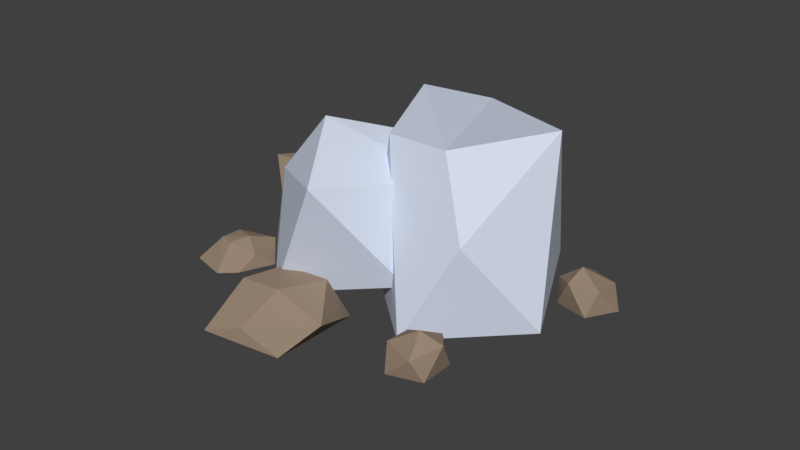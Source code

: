 # Source: Iron.blend  (saved by Blender 2.78.0; exported with 4.5.12 LTS)
import bpy
from mathutils import Matrix  # noqa: F401  (used for matrix-valued properties, if any)

bpy.ops.wm.read_factory_settings(use_empty=True)
scene = bpy.context.scene
scene.name = 'Scene'

# ---- collections
col_collection_1 = bpy.data.collections.new('Collection 1'); scene.collection.children.link(col_collection_1)

# ---- materials (node trees are filled in below, after node groups)
mat_material_002 = bpy.data.materials.new('Material.002')
mat_material_002.alpha_threshold = 0.0
mat_material_002.use_transparent_shadow = False
mat_material_002.diffuse_color = (0.6679, 0.7283, 0.8563, 1.0)
mat_material_002.roughness = 0.5
mat_material_001 = bpy.data.materials.new('Material.001')
mat_material_001.alpha_threshold = 0.0
mat_material_001.use_transparent_shadow = False
mat_material_001.diffuse_color = (0.3108, 0.2322, 0.1691, 1.0)
mat_material_001.roughness = 0.5

# ---- material node trees

# ---- world
world_world = bpy.data.worlds.new('World'); scene.world = world_world
world_world.color = (0.05088, 0.05088, 0.05088)
world_world.use_sun_shadow = False
world_world.sun_shadow_jitter_overblur = 0.0
world_world.cycles.sampling_method = 'MANUAL'

# ---- meshes
me_icosphere_007 = bpy.data.meshes.new('Icosphere.007')
me_icosphere_007.from_pydata([(-2.847e-09, 0.09472, -0.4633), (0.4218, -0.2687, -0.3246), (-0.2812, -0.6613, -0.4472), (-0.8586, -0.06885, -0.4955), (-0.2764, 0.7217, -0.4472), (0.4691, 0.4202, -0.3759), (0.04115, -0.4847, 0.6693), (-0.6857, -0.3829, 0.1559), (-0.5729, 0.2675, 0.6183), (0.1599, 0.6815, 0.6205), (0.4088, 0.3229, 0.5522), (-0.561, -0.1499, 0.6322)], [], [(0, 1, 2), (1, 0, 5), (0, 2, 3), (0, 3, 4), (0, 4, 5), (1, 5, 10), (2, 1, 6), (3, 2, 7), (4, 3, 8), (5, 4, 9), (1, 10, 6), (2, 6, 7), (3, 7, 8), (4, 8, 9), (5, 9, 10), (6, 10, 11), (7, 6, 11), (8, 7, 11), (9, 8, 11), (10, 9, 11)])
me_icosphere_007.materials.append(mat_material_002)
me_icosphere_007.use_remesh_preserve_volume = False
me_icosphere_007.use_remesh_preserve_attributes = False
me_icosphere_007.use_mirror_vertex_groups = False
me_icosphere_007.update()
me_icosphere_006 = bpy.data.meshes.new('Icosphere.006')
me_icosphere_006.from_pydata([(-2.847e-09, 0.09472, -0.4633), (0.4218, -0.2687, -0.3246), (-0.2812, -0.6613, -0.4472), (-0.8586, -0.06885, -0.4955), (-0.2764, 0.7217, -0.4472), (0.4691, 0.4202, -0.3759), (0.07648, -0.7061, 0.3622), (-0.4875, -0.3279, 0.2037), (-0.652, 0.3564, 0.1611), (0.2582, 0.4705, 0.3262), (0.4442, 0.1015, 0.2451), (-0.22, -0.2322, 0.5794)], [], [(0, 1, 2), (1, 0, 5), (0, 2, 3), (0, 3, 4), (0, 4, 5), (1, 5, 10), (2, 1, 6), (3, 2, 7), (4, 3, 8), (5, 4, 9), (1, 10, 6), (2, 6, 7), (3, 7, 8), (4, 8, 9), (5, 9, 10), (6, 10, 11), (7, 6, 11), (8, 7, 11), (9, 8, 11), (10, 9, 11)])
me_icosphere_006.materials.append(mat_material_002)
me_icosphere_006.use_remesh_preserve_volume = False
me_icosphere_006.use_remesh_preserve_attributes = False
me_icosphere_006.use_mirror_vertex_groups = False
me_icosphere_006.update()
me_icosphere_005 = bpy.data.meshes.new('Icosphere.005')
me_icosphere_005.from_pydata([(0.0, 0.0, -1.0), (0.7236, -0.5257, -0.4472), (-0.2764, -0.8506, -0.4472), (-0.5686, -0.1107, -0.3892), (-0.2764, 0.8506, -0.4472), (0.7236, 0.5257, -0.4472), (0.1696, -0.4147, 0.4406), (-0.7236, -0.5257, 0.4472), (-0.8407, 0.253, 0.02195), (-0.0253, 0.8751, 0.2926), (0.643, -0.007011, 0.2829), (-0.03083, 0.4036, 0.4283)], [], [(0, 1, 2), (1, 0, 5), (0, 2, 3), (0, 3, 4), (0, 4, 5), (1, 5, 10), (2, 1, 6), (3, 2, 7), (4, 3, 8), (5, 4, 9), (1, 10, 6), (2, 6, 7), (3, 7, 8), (4, 8, 9), (5, 9, 10), (6, 10, 11), (7, 6, 11), (8, 7, 11), (9, 8, 11), (10, 9, 11)])
me_icosphere_005.materials.append(mat_material_001)
me_icosphere_005.use_remesh_preserve_volume = False
me_icosphere_005.use_remesh_preserve_attributes = False
me_icosphere_005.use_mirror_vertex_groups = False
me_icosphere_005.update()
me_icosphere_004 = bpy.data.meshes.new('Icosphere.004')
me_icosphere_004.from_pydata([(0.0, 0.0, -0.507), (0.7236, -0.5257, -0.4472), (-0.2764, -0.8506, -0.4472), (-0.8944, 0.0, -0.4472), (-0.2764, 0.8506, -0.4472), (0.7236, 0.5257, -0.4472), (0.435, -0.7607, 0.1696), (-0.5722, -0.3957, 0.187), (-0.5587, 0.3969, 0.1349), (0.3603, 0.6472, 0.2737), (0.8944, 0.0, 0.4472), (0.2253, -0.1163, 0.6798)], [], [(0, 1, 2), (1, 0, 5), (0, 2, 3), (0, 3, 4), (0, 4, 5), (1, 5, 10), (2, 1, 6), (3, 2, 7), (4, 3, 8), (5, 4, 9), (1, 10, 6), (2, 6, 7), (3, 7, 8), (4, 8, 9), (5, 9, 10), (6, 10, 11), (7, 6, 11), (8, 7, 11), (9, 8, 11), (10, 9, 11)])
me_icosphere_004.materials.append(mat_material_001)
me_icosphere_004.use_remesh_preserve_volume = False
me_icosphere_004.use_remesh_preserve_attributes = False
me_icosphere_004.use_mirror_vertex_groups = False
me_icosphere_004.update()
me_icosphere_003 = bpy.data.meshes.new('Icosphere.003')
me_icosphere_003.from_pydata([(0.0, 0.0, -0.507), (0.7236, -0.5257, -0.4472), (-0.2764, -0.8506, -0.4472), (-0.8944, 0.0, -0.4472), (-0.2764, 0.8506, -0.4472), (0.7236, 0.5257, -0.4472), (0.435, -0.7607, 0.1696), (-0.5722, -0.3957, 0.187), (-0.5587, 0.3969, 0.1349), (0.3603, 0.6472, 0.2737), (0.8944, 0.0, 0.4472), (0.2253, -0.1163, 0.6798)], [], [(0, 1, 2), (1, 0, 5), (0, 2, 3), (0, 3, 4), (0, 4, 5), (1, 5, 10), (2, 1, 6), (3, 2, 7), (4, 3, 8), (5, 4, 9), (1, 10, 6), (2, 6, 7), (3, 7, 8), (4, 8, 9), (5, 9, 10), (6, 10, 11), (7, 6, 11), (8, 7, 11), (9, 8, 11), (10, 9, 11)])
me_icosphere_003.materials.append(mat_material_001)
me_icosphere_003.use_remesh_preserve_volume = False
me_icosphere_003.use_remesh_preserve_attributes = False
me_icosphere_003.use_mirror_vertex_groups = False
me_icosphere_003.update()
me_icosphere_002 = bpy.data.meshes.new('Icosphere.002')
me_icosphere_002.from_pydata([(-0.3566, -0.03962, -0.2241), (0.5168, -0.4212, -0.1375), (-0.2764, -0.8506, -0.1814), (-0.8944, 0.0, -0.1814), (0.04262, 0.8306, -0.192), (0.5574, 0.3086, -0.1736), (0.3254, -0.4795, 0.3762), (-0.4049, -0.3534, 0.3661), (-0.5234, 0.7628, 0.4285), (0.1227, 0.6879, 0.3298), (0.8944, 0.0, 0.4472), (0.1675, 0.1134, 0.6501)], [], [(0, 1, 2), (1, 0, 5), (0, 2, 3), (0, 3, 4), (0, 4, 5), (1, 5, 10), (2, 1, 6), (3, 2, 7), (4, 3, 8), (5, 4, 9), (1, 10, 6), (2, 6, 7), (3, 7, 8), (4, 8, 9), (5, 9, 10), (6, 10, 11), (7, 6, 11), (8, 7, 11), (9, 8, 11), (10, 9, 11)])
me_icosphere_002.materials.append(mat_material_001)
me_icosphere_002.use_remesh_preserve_volume = False
me_icosphere_002.use_remesh_preserve_attributes = False
me_icosphere_002.use_mirror_vertex_groups = False
me_icosphere_002.update()
me_icosphere_001 = bpy.data.meshes.new('Icosphere.001')
me_icosphere_001.from_pydata([(-0.1295, 0.2783, -0.5958), (0.1926, 0.1825, -0.2403), (-0.3119, 0.08057, -0.02808), (-0.543, 0.3116, -0.6153), (-0.2734, 0.7074, -0.2732), (0.6193, 0.4476, -0.3196), (0.0568, 0.1651, 0.1608), (-0.4595, 0.2507, 0.1503), (-0.8945, 0.8053, -0.1369), (0.02856, 1.245, 0.4042), (0.6223, 0.5336, 0.2985), (-0.1148, 0.4629, 0.4026)], [], [(0, 1, 2), (1, 0, 5), (0, 2, 3), (0, 3, 4), (0, 4, 5), (1, 5, 10), (2, 1, 6), (3, 2, 7), (4, 3, 8), (5, 4, 9), (1, 10, 6), (2, 6, 7), (3, 7, 8), (4, 8, 9), (5, 9, 10), (6, 10, 11), (7, 6, 11), (8, 7, 11), (9, 8, 11), (10, 9, 11)])
me_icosphere_001.materials.append(mat_material_001)
me_icosphere_001.use_remesh_preserve_volume = False
me_icosphere_001.use_remesh_preserve_attributes = False
me_icosphere_001.use_mirror_vertex_groups = False
me_icosphere_001.update()
me_icosphere = bpy.data.meshes.new('Icosphere')
me_icosphere.from_pydata([(0.06444, -0.1432, -0.7464), (0.3146, 0.008868, -0.3841), (-0.3683, 0.01939, -0.107), (-0.9392, 0.5754, -0.4109), (-0.2734, 0.7074, -0.2732), (0.6193, 0.4476, -0.3196), (0.0568, 0.1651, 0.1608), (-0.4592, 0.3717, 0.2827), (-0.7142, 1.037, 0.1546), (0.02856, 1.245, 0.4042), (0.6223, 0.5336, 0.2985), (-0.01192, 0.6139, 0.5896)], [], [(0, 1, 2), (1, 0, 5), (0, 2, 3), (0, 3, 4), (0, 4, 5), (1, 5, 10), (2, 1, 6), (3, 2, 7), (4, 3, 8), (5, 4, 9), (1, 10, 6), (2, 6, 7), (3, 7, 8), (4, 8, 9), (5, 9, 10), (6, 10, 11), (7, 6, 11), (8, 7, 11), (9, 8, 11), (10, 9, 11)])
me_icosphere.materials.append(mat_material_001)
me_icosphere.use_remesh_preserve_volume = False
me_icosphere.use_remesh_preserve_attributes = False
me_icosphere.use_mirror_vertex_groups = False
me_icosphere.update()

# ---- objects
ob_icosphere_007 = bpy.data.objects.new('Icosphere.007', me_icosphere_007)
ob_icosphere_006 = bpy.data.objects.new('Icosphere.006', me_icosphere_006)
ob_icosphere_005 = bpy.data.objects.new('Icosphere.005', me_icosphere_005)
ob_icosphere_004 = bpy.data.objects.new('Icosphere.004', me_icosphere_004)
ob_icosphere_003 = bpy.data.objects.new('Icosphere.003', me_icosphere_003)
ob_icosphere_002 = bpy.data.objects.new('Icosphere.002', me_icosphere_002)
ob_icosphere_001 = bpy.data.objects.new('Icosphere.001', me_icosphere_001)
ob_icosphere = bpy.data.objects.new('Icosphere', me_icosphere)

# ---- transforms, parenting, visibility, modifiers, constraints
ob_icosphere_007.location = (0.7774, 1.97, 1.028)
ob_icosphere_007.rotation_euler = (0.0, -0.0, 1.495)
ob_icosphere_007.scale = (2.02, 2.02, 2.02)
ob_icosphere_007.lineart.crease_threshold = 0.0
ob_icosphere_006.location = (-0.2525, 1.164, 1.163)
ob_icosphere_006.scale = (2.02, 2.02, 2.02)
ob_icosphere_006.lineart.crease_threshold = 0.0
ob_icosphere_005.location = (-2.112, 2.14, 0.6017)
ob_icosphere_005.scale = (0.7553, 0.7553, 0.7553)
ob_icosphere_005.lineart.crease_threshold = 0.0
ob_icosphere_004.location = (2.055, 2.413, 0.2396)
ob_icosphere_004.rotation_euler = (0.0, -0.0, -1.793)
ob_icosphere_004.scale = (0.4493, 0.4493, 0.4493)
ob_icosphere_004.lineart.crease_threshold = 0.0
ob_icosphere_003.location = (1.247, -0.01006, 0.2396)
ob_icosphere_003.scale = (0.4493, 0.4493, 0.4493)
ob_icosphere_003.lineart.crease_threshold = 0.0
ob_icosphere_002.location = (-0.2664, 3.556, 0.2488)
ob_icosphere_002.rotation_euler = (3.659e-09, -0.231, -3.154e-08)
ob_icosphere_002.lineart.crease_threshold = 0.0
ob_icosphere_001.location = (-1.843, 0.3393, 0.421)
ob_icosphere_001.rotation_euler = (-0.8302, 0.1424, 0.8504)
ob_icosphere_001.scale = (0.6478, 0.6478, 0.6478)
ob_icosphere_001.lineart.crease_threshold = 0.0
ob_icosphere.location = (-0.5042, -0.7382, 0.6763)
ob_icosphere.rotation_euler = (-0.8302, 0.1424, -0.511)
ob_icosphere.lineart.crease_threshold = 0.0

# ---- collection membership
col_collection_1.objects.link(ob_icosphere_007)
col_collection_1.objects.link(ob_icosphere_006)
col_collection_1.objects.link(ob_icosphere_005)
col_collection_1.objects.link(ob_icosphere_004)
col_collection_1.objects.link(ob_icosphere_003)
col_collection_1.objects.link(ob_icosphere_002)
col_collection_1.objects.link(ob_icosphere_001)
col_collection_1.objects.link(ob_icosphere)

# ---- scene / render settings (as saved in the file)
scene.frame_start = 1; scene.frame_end = 250; scene.frame_set(1)
scene.render.engine = 'BLENDER_EEVEE_NEXT'
scene.render.resolution_percentage = 50
scene.render.dither_intensity = 0.0
scene.cycles.use_denoising = False
scene.cycles.samples = 128
scene.cycles.sampling_pattern = 'TABULATED_SOBOL'
scene.cycles.light_sampling_threshold = 0.0
scene.cycles.use_adaptive_sampling = False
scene.cycles.use_light_tree = False
scene.cycles.blur_glossy = 0.0
scene.cycles.sample_clamp_indirect = 0.0
scene.view_settings.view_transform = 'Standard'
bpy.context.view_layer.update()

# ---- added for rendering (the .blend has no active camera and no usable light): camera, sun
cam_auto = bpy.data.cameras.new('AutoCamera')
cam_auto.lens = 50.0
cam_auto.sensor_width = 36.0
cam_auto.clip_end = 1000.0
ob_auto_camera = bpy.data.objects.new('AutoCamera', cam_auto)
scene.collection.objects.link(ob_auto_camera)
ob_auto_camera.location = (7.82215, -8.16023, 7.15687)
ob_auto_camera.rotation_euler = (1.09748, -7.21219e-08, 0.694738)
scene.camera = ob_auto_camera
light_auto_sun = bpy.data.lights.new('AutoSun', 'SUN')
light_auto_sun.energy = 3.0
light_auto_sun.angle = 0.0523599
ob_auto_sun = bpy.data.objects.new('AutoSun', light_auto_sun)
scene.collection.objects.link(ob_auto_sun)
ob_auto_sun.rotation_euler = (0.872665, 0.174533, 0.523599)
bpy.context.view_layer.update()

